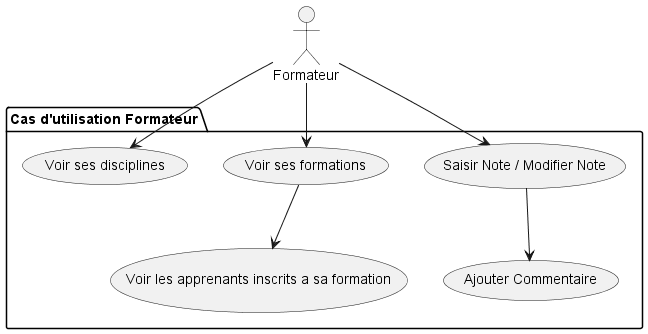

The diagram above was rendered by PlantUML. Its source (embedded in the PNG):
@startuml
actor "Formateur" as Enseignant

package "Cas d'utilisation Formateur" {
    usecase "Saisir Note / Modifier Note" as UC3
    usecase "Ajouter Commentaire" as UC4
    usecase "Voir ses formations" as UC5
    usecase "Voir les apprenants inscrits a sa formation" as UC6
    usecase "Voir ses disciplines" as UC7
}

Enseignant --> UC3
Enseignant --> UC5
Enseignant --> UC7
UC3 -down-> UC4
UC5 -down-> UC6
@enduml